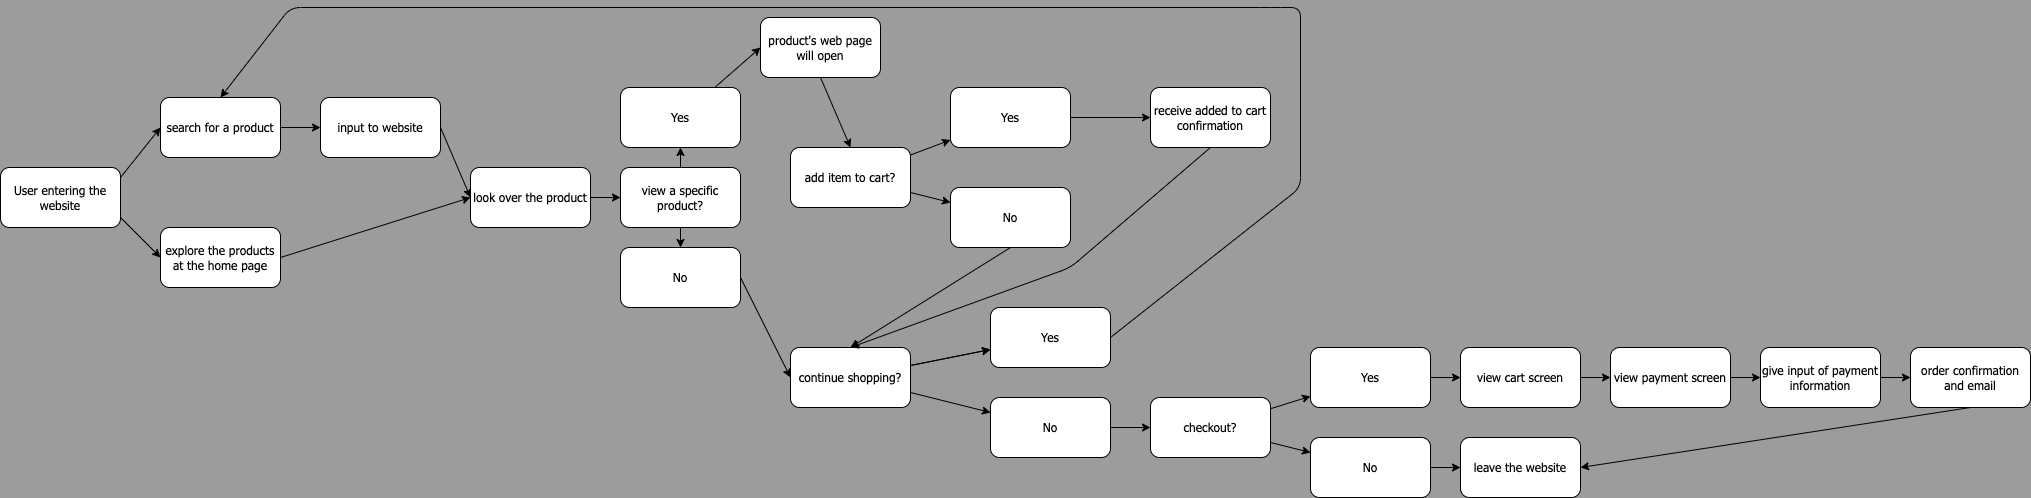

The diagram above was exported from draw.io. Its source (the exported page's mxGraphModel, read from the mxfile embedded in the PNG):
<mxGraphModel dx="762" dy="696" grid="1" gridSize="10" guides="1" tooltips="1" connect="1" arrows="1" fold="1" page="1" pageScale="1" pageWidth="2100" pageHeight="550" background="#9C9C9C" math="0" shadow="0">
  <root>
    <mxCell id="0" />
    <mxCell id="1" parent="0" />
    <mxCell id="2" value="User entering the website" style="rounded=1;whiteSpace=wrap;html=1;fontFamily=Tahoma;" vertex="1" parent="1">
      <mxGeometry x="10" y="170" width="120" height="60" as="geometry" />
    </mxCell>
    <mxCell id="3" value="" style="endArrow=classic;html=1;fontFamily=Tahoma;entryX=0;entryY=0.5;entryDx=0;entryDy=0;" edge="1" parent="1" target="5">
      <mxGeometry width="50" height="50" relative="1" as="geometry">
        <mxPoint x="130" y="180" as="sourcePoint" />
        <mxPoint x="170" y="140" as="targetPoint" />
      </mxGeometry>
    </mxCell>
    <mxCell id="5" value="search for a product" style="rounded=1;whiteSpace=wrap;html=1;fontFamily=Tahoma;" vertex="1" parent="1">
      <mxGeometry x="170" y="100" width="120" height="60" as="geometry" />
    </mxCell>
    <mxCell id="6" value="explore the products at the home page" style="rounded=1;whiteSpace=wrap;html=1;fontFamily=Tahoma;" vertex="1" parent="1">
      <mxGeometry x="170" y="230" width="120" height="60" as="geometry" />
    </mxCell>
    <mxCell id="7" value="" style="endArrow=classic;html=1;fontFamily=Tahoma;entryX=0;entryY=0.5;entryDx=0;entryDy=0;" edge="1" parent="1" target="6">
      <mxGeometry width="50" height="50" relative="1" as="geometry">
        <mxPoint x="130" y="220" as="sourcePoint" />
        <mxPoint x="170" y="250" as="targetPoint" />
      </mxGeometry>
    </mxCell>
    <mxCell id="8" value="input to website" style="rounded=1;whiteSpace=wrap;html=1;fontFamily=Tahoma;" vertex="1" parent="1">
      <mxGeometry x="330" y="100" width="120" height="60" as="geometry" />
    </mxCell>
    <mxCell id="9" value="" style="endArrow=classic;html=1;fontFamily=Tahoma;exitX=1;exitY=0.5;exitDx=0;exitDy=0;entryX=0;entryY=0.5;entryDx=0;entryDy=0;" edge="1" parent="1" source="5" target="8">
      <mxGeometry width="50" height="50" relative="1" as="geometry">
        <mxPoint x="300" y="130" as="sourcePoint" />
        <mxPoint x="340" y="110" as="targetPoint" />
      </mxGeometry>
    </mxCell>
    <mxCell id="10" value="" style="curved=1;endArrow=classic;html=1;fontFamily=Tahoma;exitX=1;exitY=0.5;exitDx=0;exitDy=0;" edge="1" parent="1" source="8">
      <mxGeometry width="50" height="50" relative="1" as="geometry">
        <mxPoint x="450" y="180" as="sourcePoint" />
        <mxPoint x="480" y="200" as="targetPoint" />
      </mxGeometry>
    </mxCell>
    <mxCell id="12" value="" style="endArrow=classic;html=1;fontFamily=Tahoma;exitX=1;exitY=0.5;exitDx=0;exitDy=0;" edge="1" parent="1" source="6">
      <mxGeometry width="50" height="50" relative="1" as="geometry">
        <mxPoint x="290" y="290" as="sourcePoint" />
        <mxPoint x="480" y="200" as="targetPoint" />
      </mxGeometry>
    </mxCell>
    <mxCell id="15" value="" style="edgeStyle=none;html=1;fontFamily=Tahoma;" edge="1" parent="1" source="13" target="14">
      <mxGeometry relative="1" as="geometry" />
    </mxCell>
    <mxCell id="13" value="look over the product" style="rounded=1;whiteSpace=wrap;html=1;fontFamily=Tahoma;" vertex="1" parent="1">
      <mxGeometry x="480" y="170" width="120" height="60" as="geometry" />
    </mxCell>
    <mxCell id="17" value="" style="edgeStyle=none;html=1;fontFamily=Tahoma;" edge="1" parent="1" source="14" target="16">
      <mxGeometry relative="1" as="geometry" />
    </mxCell>
    <mxCell id="19" value="" style="edgeStyle=none;html=1;fontFamily=Tahoma;" edge="1" parent="1" source="14" target="18">
      <mxGeometry relative="1" as="geometry" />
    </mxCell>
    <mxCell id="14" value="view a specific product?" style="whiteSpace=wrap;html=1;fontFamily=Tahoma;rounded=1;" vertex="1" parent="1">
      <mxGeometry x="630" y="170" width="120" height="60" as="geometry" />
    </mxCell>
    <mxCell id="21" value="" style="edgeStyle=none;html=1;fontFamily=Tahoma;exitX=0.5;exitY=1;exitDx=0;exitDy=0;entryX=0.5;entryY=0;entryDx=0;entryDy=0;" edge="1" parent="1" source="31" target="23">
      <mxGeometry relative="1" as="geometry">
        <mxPoint x="820" y="90" as="sourcePoint" />
        <mxPoint x="800" y="190" as="targetPoint" />
      </mxGeometry>
    </mxCell>
    <mxCell id="32" value="" style="edgeStyle=none;html=1;fontFamily=Tahoma;entryX=0;entryY=0.5;entryDx=0;entryDy=0;" edge="1" parent="1" source="16" target="31">
      <mxGeometry relative="1" as="geometry" />
    </mxCell>
    <mxCell id="16" value="Yes" style="whiteSpace=wrap;html=1;fontFamily=Tahoma;rounded=1;labelBackgroundColor=none;fontColor=default;" vertex="1" parent="1">
      <mxGeometry x="630" y="90" width="120" height="60" as="geometry" />
    </mxCell>
    <mxCell id="22" style="edgeStyle=none;html=1;exitX=1;exitY=0.5;exitDx=0;exitDy=0;fontFamily=Tahoma;entryX=0;entryY=0.5;entryDx=0;entryDy=0;" edge="1" parent="1" source="18" target="20">
      <mxGeometry relative="1" as="geometry">
        <mxPoint x="810" y="280" as="targetPoint" />
      </mxGeometry>
    </mxCell>
    <mxCell id="18" value="No" style="whiteSpace=wrap;html=1;fontFamily=Tahoma;rounded=1;" vertex="1" parent="1">
      <mxGeometry x="630" y="250" width="120" height="60" as="geometry" />
    </mxCell>
    <mxCell id="34" value="" style="edgeStyle=none;html=1;fontFamily=Tahoma;" edge="1" parent="1" source="20" target="33">
      <mxGeometry relative="1" as="geometry" />
    </mxCell>
    <mxCell id="35" value="" style="edgeStyle=none;html=1;fontFamily=Tahoma;" edge="1" parent="1" source="20" target="33">
      <mxGeometry relative="1" as="geometry" />
    </mxCell>
    <mxCell id="37" value="" style="edgeStyle=none;html=1;fontFamily=Tahoma;exitX=1;exitY=0.75;exitDx=0;exitDy=0;" edge="1" parent="1" source="20" target="36">
      <mxGeometry relative="1" as="geometry" />
    </mxCell>
    <mxCell id="20" value="continue shopping?" style="whiteSpace=wrap;html=1;fontFamily=Tahoma;rounded=1;" vertex="1" parent="1">
      <mxGeometry x="800" y="350" width="120" height="60" as="geometry" />
    </mxCell>
    <mxCell id="26" value="" style="edgeStyle=none;html=1;fontFamily=Tahoma;exitX=1;exitY=0.5;exitDx=0;exitDy=0;entryX=0;entryY=0.5;entryDx=0;entryDy=0;labelBackgroundColor=default;" edge="1" parent="1" source="27" target="25">
      <mxGeometry relative="1" as="geometry" />
    </mxCell>
    <mxCell id="28" value="" style="edgeStyle=none;html=1;fontFamily=Tahoma;" edge="1" parent="1" source="23" target="27">
      <mxGeometry relative="1" as="geometry" />
    </mxCell>
    <mxCell id="30" value="" style="edgeStyle=none;html=1;fontFamily=Tahoma;" edge="1" parent="1" source="23" target="29">
      <mxGeometry relative="1" as="geometry" />
    </mxCell>
    <mxCell id="23" value="add item to cart?" style="whiteSpace=wrap;html=1;fontFamily=Tahoma;rounded=1;" vertex="1" parent="1">
      <mxGeometry x="800" y="150" width="120" height="60" as="geometry" />
    </mxCell>
    <mxCell id="59" style="edgeStyle=none;html=1;exitX=0.5;exitY=1;exitDx=0;exitDy=0;entryX=0.5;entryY=0;entryDx=0;entryDy=0;fontFamily=Tahoma;" edge="1" parent="1" source="25" target="20">
      <mxGeometry relative="1" as="geometry">
        <Array as="points">
          <mxPoint x="1080" y="270" />
        </Array>
      </mxGeometry>
    </mxCell>
    <mxCell id="25" value="receive added to cart confirmation" style="whiteSpace=wrap;html=1;fontFamily=Tahoma;rounded=1;" vertex="1" parent="1">
      <mxGeometry x="1160" y="90" width="120" height="60" as="geometry" />
    </mxCell>
    <mxCell id="27" value="Yes" style="whiteSpace=wrap;html=1;fontFamily=Tahoma;rounded=1;" vertex="1" parent="1">
      <mxGeometry x="960" y="90" width="120" height="60" as="geometry" />
    </mxCell>
    <mxCell id="58" style="edgeStyle=none;html=1;fontFamily=Tahoma;entryX=0.5;entryY=0;entryDx=0;entryDy=0;exitX=0.5;exitY=1;exitDx=0;exitDy=0;" edge="1" parent="1" source="29" target="20">
      <mxGeometry relative="1" as="geometry">
        <mxPoint x="990" y="290" as="targetPoint" />
      </mxGeometry>
    </mxCell>
    <mxCell id="29" value="No" style="whiteSpace=wrap;html=1;fontFamily=Tahoma;rounded=1;" vertex="1" parent="1">
      <mxGeometry x="960" y="190" width="120" height="60" as="geometry" />
    </mxCell>
    <mxCell id="31" value="product's web page will open" style="whiteSpace=wrap;html=1;fontFamily=Tahoma;rounded=1;" vertex="1" parent="1">
      <mxGeometry x="770" y="20" width="120" height="60" as="geometry" />
    </mxCell>
    <mxCell id="33" value="Yes" style="whiteSpace=wrap;html=1;fontFamily=Tahoma;rounded=1;" vertex="1" parent="1">
      <mxGeometry x="1000" y="310" width="120" height="60" as="geometry" />
    </mxCell>
    <mxCell id="39" value="" style="edgeStyle=none;html=1;fontFamily=Tahoma;" edge="1" parent="1" source="36" target="38">
      <mxGeometry relative="1" as="geometry" />
    </mxCell>
    <mxCell id="36" value="No" style="whiteSpace=wrap;html=1;fontFamily=Tahoma;rounded=1;" vertex="1" parent="1">
      <mxGeometry x="1000" y="400" width="120" height="60" as="geometry" />
    </mxCell>
    <mxCell id="41" value="" style="edgeStyle=none;html=1;fontFamily=Tahoma;" edge="1" parent="1" source="38" target="40">
      <mxGeometry relative="1" as="geometry" />
    </mxCell>
    <mxCell id="43" value="" style="edgeStyle=none;html=1;fontFamily=Tahoma;" edge="1" parent="1" source="38" target="42">
      <mxGeometry relative="1" as="geometry" />
    </mxCell>
    <mxCell id="38" value="checkout?" style="whiteSpace=wrap;html=1;fontFamily=Tahoma;rounded=1;" vertex="1" parent="1">
      <mxGeometry x="1160" y="400" width="120" height="60" as="geometry" />
    </mxCell>
    <mxCell id="47" value="" style="edgeStyle=none;html=1;fontFamily=Tahoma;" edge="1" parent="1" source="40" target="46">
      <mxGeometry relative="1" as="geometry" />
    </mxCell>
    <mxCell id="40" value="Yes" style="whiteSpace=wrap;html=1;fontFamily=Tahoma;rounded=1;" vertex="1" parent="1">
      <mxGeometry x="1320" y="350" width="120" height="60" as="geometry" />
    </mxCell>
    <mxCell id="45" value="" style="edgeStyle=none;html=1;fontFamily=Tahoma;" edge="1" parent="1" source="42" target="44">
      <mxGeometry relative="1" as="geometry" />
    </mxCell>
    <mxCell id="42" value="No" style="whiteSpace=wrap;html=1;fontFamily=Tahoma;rounded=1;" vertex="1" parent="1">
      <mxGeometry x="1320" y="440" width="120" height="60" as="geometry" />
    </mxCell>
    <mxCell id="44" value="leave the website" style="whiteSpace=wrap;html=1;fontFamily=Tahoma;rounded=1;" vertex="1" parent="1">
      <mxGeometry x="1470" y="440" width="120" height="60" as="geometry" />
    </mxCell>
    <mxCell id="49" value="" style="edgeStyle=none;html=1;fontFamily=Tahoma;" edge="1" parent="1" source="46" target="48">
      <mxGeometry relative="1" as="geometry" />
    </mxCell>
    <mxCell id="46" value="view cart screen" style="whiteSpace=wrap;html=1;fontFamily=Tahoma;rounded=1;" vertex="1" parent="1">
      <mxGeometry x="1470" y="350" width="120" height="60" as="geometry" />
    </mxCell>
    <mxCell id="51" value="" style="edgeStyle=none;html=1;fontFamily=Tahoma;" edge="1" parent="1" source="48" target="50">
      <mxGeometry relative="1" as="geometry" />
    </mxCell>
    <mxCell id="48" value="view payment screen" style="whiteSpace=wrap;html=1;fontFamily=Tahoma;rounded=1;" vertex="1" parent="1">
      <mxGeometry x="1620" y="350" width="120" height="60" as="geometry" />
    </mxCell>
    <mxCell id="53" value="" style="edgeStyle=none;html=1;fontFamily=Tahoma;" edge="1" parent="1" source="50" target="52">
      <mxGeometry relative="1" as="geometry" />
    </mxCell>
    <mxCell id="50" value="give input of payment information" style="whiteSpace=wrap;html=1;fontFamily=Tahoma;rounded=1;" vertex="1" parent="1">
      <mxGeometry x="1770" y="350" width="120" height="60" as="geometry" />
    </mxCell>
    <mxCell id="55" value="" style="edgeStyle=none;html=1;fontFamily=Tahoma;exitX=0.5;exitY=1;exitDx=0;exitDy=0;entryX=1;entryY=0.5;entryDx=0;entryDy=0;" edge="1" parent="1" source="52" target="44">
      <mxGeometry relative="1" as="geometry">
        <mxPoint x="2070" y="380" as="targetPoint" />
      </mxGeometry>
    </mxCell>
    <mxCell id="52" value="order confirmation and email" style="whiteSpace=wrap;html=1;fontFamily=Tahoma;rounded=1;" vertex="1" parent="1">
      <mxGeometry x="1920" y="350" width="120" height="60" as="geometry" />
    </mxCell>
    <mxCell id="57" value="" style="endArrow=classic;html=1;fontFamily=Tahoma;exitX=1;exitY=0.5;exitDx=0;exitDy=0;entryX=0.5;entryY=0;entryDx=0;entryDy=0;" edge="1" parent="1" source="33" target="5">
      <mxGeometry width="50" height="50" relative="1" as="geometry">
        <mxPoint x="1120" y="360" as="sourcePoint" />
        <mxPoint x="550" y="90" as="targetPoint" />
        <Array as="points">
          <mxPoint x="1310" y="190" />
          <mxPoint x="1310" y="10" />
          <mxPoint x="1280" y="10" />
          <mxPoint x="300" y="10" />
        </Array>
      </mxGeometry>
    </mxCell>
  </root>
</mxGraphModel>